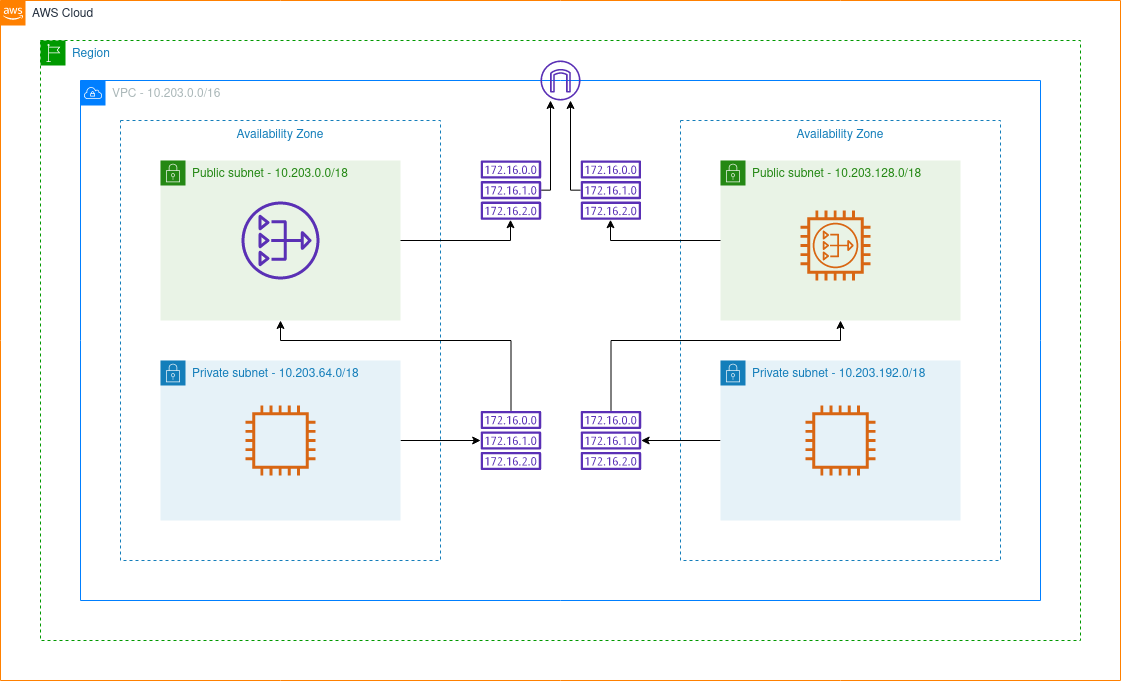

The diagram above was exported from draw.io. Its source (the exported page's mxGraphModel, read from the mxfile embedded in the PNG):
<mxGraphModel dx="1357" dy="772" grid="1" gridSize="10" guides="1" tooltips="1" connect="1" arrows="1" fold="1" page="1" pageScale="1" pageWidth="1169" pageHeight="827" math="0" shadow="0">
  <root>
    <mxCell id="CjF_tr30RAb3nFlWf_cX-0" />
    <mxCell id="CjF_tr30RAb3nFlWf_cX-1" parent="CjF_tr30RAb3nFlWf_cX-0" />
    <mxCell id="CjF_tr30RAb3nFlWf_cX-2" value="AWS Cloud" style="points=[[0,0],[0.25,0],[0.5,0],[0.75,0],[1,0],[1,0.25],[1,0.5],[1,0.75],[1,1],[0.75,1],[0.5,1],[0.25,1],[0,1],[0,0.75],[0,0.5],[0,0.25]];outlineConnect=0;gradientColor=none;html=1;whiteSpace=wrap;fontSize=12;fontStyle=0;shape=mxgraph.aws4.group;grIcon=mxgraph.aws4.group_aws_cloud_alt;fillColor=none;verticalAlign=top;align=left;spacingLeft=30;fontColor=#232F3E;dashed=0;strokeColor=#FF8000;" vertex="1" parent="CjF_tr30RAb3nFlWf_cX-1">
      <mxGeometry x="40" y="40" width="1120" height="680" as="geometry" />
    </mxCell>
    <mxCell id="CjF_tr30RAb3nFlWf_cX-3" value="Region" style="points=[[0,0],[0.25,0],[0.5,0],[0.75,0],[1,0],[1,0.25],[1,0.5],[1,0.75],[1,1],[0.75,1],[0.5,1],[0.25,1],[0,1],[0,0.75],[0,0.5],[0,0.25]];outlineConnect=0;gradientColor=none;html=1;whiteSpace=wrap;fontSize=12;fontStyle=0;shape=mxgraph.aws4.group;grIcon=mxgraph.aws4.group_region;fillColor=none;verticalAlign=top;align=left;spacingLeft=30;fontColor=#147EBA;dashed=1;strokeColor=#009900;" vertex="1" parent="CjF_tr30RAb3nFlWf_cX-1">
      <mxGeometry x="80" y="80" width="1040" height="600" as="geometry" />
    </mxCell>
    <mxCell id="CjF_tr30RAb3nFlWf_cX-4" value="VPC - 10.203.0.0/16" style="points=[[0,0],[0.25,0],[0.5,0],[0.75,0],[1,0],[1,0.25],[1,0.5],[1,0.75],[1,1],[0.75,1],[0.5,1],[0.25,1],[0,1],[0,0.75],[0,0.5],[0,0.25]];outlineConnect=0;gradientColor=none;html=1;whiteSpace=wrap;fontSize=12;fontStyle=0;shape=mxgraph.aws4.group;grIcon=mxgraph.aws4.group_vpc;fillColor=none;verticalAlign=top;align=left;spacingLeft=30;fontColor=#AAB7B8;dashed=0;strokeColor=#007FFF;" vertex="1" parent="CjF_tr30RAb3nFlWf_cX-1">
      <mxGeometry x="120" y="120" width="960" height="520" as="geometry" />
    </mxCell>
    <mxCell id="CjF_tr30RAb3nFlWf_cX-5" value="Availability Zone" style="fillColor=none;strokeColor=#147EBA;dashed=1;verticalAlign=top;fontStyle=0;fontColor=#147EBA;" vertex="1" parent="CjF_tr30RAb3nFlWf_cX-1">
      <mxGeometry x="160" y="160" width="320" height="440" as="geometry" />
    </mxCell>
    <mxCell id="CjF_tr30RAb3nFlWf_cX-7" value="Public subnet - 10.203.0.0/18" style="points=[[0,0],[0.25,0],[0.5,0],[0.75,0],[1,0],[1,0.25],[1,0.5],[1,0.75],[1,1],[0.75,1],[0.5,1],[0.25,1],[0,1],[0,0.75],[0,0.5],[0,0.25]];outlineConnect=0;gradientColor=none;html=1;whiteSpace=wrap;fontSize=12;fontStyle=0;shape=mxgraph.aws4.group;grIcon=mxgraph.aws4.group_security_group;grStroke=0;strokeColor=#248814;fillColor=#E9F3E6;verticalAlign=top;align=left;spacingLeft=30;fontColor=#248814;dashed=0;" vertex="1" parent="CjF_tr30RAb3nFlWf_cX-1">
      <mxGeometry x="200" y="200" width="240" height="160" as="geometry" />
    </mxCell>
    <mxCell id="CjF_tr30RAb3nFlWf_cX-29" value="" style="edgeStyle=orthogonalEdgeStyle;rounded=0;orthogonalLoop=1;jettySize=auto;html=1;" edge="1" parent="CjF_tr30RAb3nFlWf_cX-1" source="CjF_tr30RAb3nFlWf_cX-8" target="CjF_tr30RAb3nFlWf_cX-27">
      <mxGeometry relative="1" as="geometry" />
    </mxCell>
    <mxCell id="CjF_tr30RAb3nFlWf_cX-8" value="Private subnet - 10.203.64.0/18" style="points=[[0,0],[0.25,0],[0.5,0],[0.75,0],[1,0],[1,0.25],[1,0.5],[1,0.75],[1,1],[0.75,1],[0.5,1],[0.25,1],[0,1],[0,0.75],[0,0.5],[0,0.25]];outlineConnect=0;gradientColor=none;html=1;whiteSpace=wrap;fontSize=12;fontStyle=0;shape=mxgraph.aws4.group;grIcon=mxgraph.aws4.group_security_group;grStroke=0;strokeColor=#147EBA;fillColor=#E6F2F8;verticalAlign=top;align=left;spacingLeft=30;fontColor=#147EBA;dashed=0;" vertex="1" parent="CjF_tr30RAb3nFlWf_cX-1">
      <mxGeometry x="200" y="400" width="240" height="160" as="geometry" />
    </mxCell>
    <mxCell id="CjF_tr30RAb3nFlWf_cX-9" value="Availability Zone" style="fillColor=none;strokeColor=#147EBA;dashed=1;verticalAlign=top;fontStyle=0;fontColor=#147EBA;" vertex="1" parent="CjF_tr30RAb3nFlWf_cX-1">
      <mxGeometry x="720" y="160" width="320" height="440" as="geometry" />
    </mxCell>
    <mxCell id="CjF_tr30RAb3nFlWf_cX-10" value="Public subnet - 10.203.128.0/18" style="points=[[0,0],[0.25,0],[0.5,0],[0.75,0],[1,0],[1,0.25],[1,0.5],[1,0.75],[1,1],[0.75,1],[0.5,1],[0.25,1],[0,1],[0,0.75],[0,0.5],[0,0.25]];outlineConnect=0;gradientColor=none;html=1;whiteSpace=wrap;fontSize=12;fontStyle=0;shape=mxgraph.aws4.group;grIcon=mxgraph.aws4.group_security_group;grStroke=0;strokeColor=#248814;fillColor=#E9F3E6;verticalAlign=top;align=left;spacingLeft=30;fontColor=#248814;dashed=0;" vertex="1" parent="CjF_tr30RAb3nFlWf_cX-1">
      <mxGeometry x="760" y="200" width="240" height="160" as="geometry" />
    </mxCell>
    <mxCell id="CjF_tr30RAb3nFlWf_cX-11" value="" style="edgeStyle=orthogonalEdgeStyle;rounded=0;orthogonalLoop=1;jettySize=auto;html=1;fontColor=#000000;" edge="1" parent="CjF_tr30RAb3nFlWf_cX-1" source="CjF_tr30RAb3nFlWf_cX-12" target="CjF_tr30RAb3nFlWf_cX-24">
      <mxGeometry relative="1" as="geometry" />
    </mxCell>
    <mxCell id="CjF_tr30RAb3nFlWf_cX-12" value="Private subnet - 10.203.192.0/18" style="points=[[0,0],[0.25,0],[0.5,0],[0.75,0],[1,0],[1,0.25],[1,0.5],[1,0.75],[1,1],[0.75,1],[0.5,1],[0.25,1],[0,1],[0,0.75],[0,0.5],[0,0.25]];outlineConnect=0;gradientColor=none;html=1;whiteSpace=wrap;fontSize=12;fontStyle=0;shape=mxgraph.aws4.group;grIcon=mxgraph.aws4.group_security_group;grStroke=0;strokeColor=#147EBA;fillColor=#E6F2F8;verticalAlign=top;align=left;spacingLeft=30;fontColor=#147EBA;dashed=0;" vertex="1" parent="CjF_tr30RAb3nFlWf_cX-1">
      <mxGeometry x="760" y="400" width="240" height="160" as="geometry" />
    </mxCell>
    <mxCell id="CjF_tr30RAb3nFlWf_cX-14" value="" style="edgeStyle=orthogonalEdgeStyle;rounded=0;orthogonalLoop=1;jettySize=auto;html=1;exitX=0;exitY=0.5;exitDx=0;exitDy=0;" edge="1" parent="CjF_tr30RAb3nFlWf_cX-1" source="CjF_tr30RAb3nFlWf_cX-10" target="CjF_tr30RAb3nFlWf_cX-18">
      <mxGeometry relative="1" as="geometry">
        <mxPoint x="670" y="280" as="sourcePoint" />
        <Array as="points">
          <mxPoint x="650" y="280" />
        </Array>
      </mxGeometry>
    </mxCell>
    <mxCell id="CjF_tr30RAb3nFlWf_cX-16" value="" style="outlineConnect=0;fontColor=#232F3E;gradientColor=none;fillColor=#5A30B5;strokeColor=none;dashed=0;verticalLabelPosition=bottom;verticalAlign=top;align=center;html=1;fontSize=12;fontStyle=0;aspect=fixed;pointerEvents=1;shape=mxgraph.aws4.internet_gateway;" vertex="1" parent="CjF_tr30RAb3nFlWf_cX-1">
      <mxGeometry x="579.99" y="100" width="40" height="40" as="geometry" />
    </mxCell>
    <mxCell id="CjF_tr30RAb3nFlWf_cX-17" value="" style="edgeStyle=orthogonalEdgeStyle;rounded=0;orthogonalLoop=1;jettySize=auto;html=1;" edge="1" parent="CjF_tr30RAb3nFlWf_cX-1" source="CjF_tr30RAb3nFlWf_cX-18" target="CjF_tr30RAb3nFlWf_cX-16">
      <mxGeometry relative="1" as="geometry">
        <Array as="points">
          <mxPoint x="610" y="230" />
        </Array>
      </mxGeometry>
    </mxCell>
    <mxCell id="CjF_tr30RAb3nFlWf_cX-18" value="" style="outlineConnect=0;fontColor=#232F3E;gradientColor=none;fillColor=#5A30B5;strokeColor=none;dashed=0;verticalLabelPosition=bottom;verticalAlign=top;align=center;html=1;fontSize=12;fontStyle=0;aspect=fixed;pointerEvents=1;shape=mxgraph.aws4.route_table;" vertex="1" parent="CjF_tr30RAb3nFlWf_cX-1">
      <mxGeometry x="619.9899999999999" y="200" width="60.79" height="59.24" as="geometry" />
    </mxCell>
    <mxCell id="CjF_tr30RAb3nFlWf_cX-19" value="" style="group;aspect=fixed;" vertex="1" connectable="0" parent="CjF_tr30RAb3nFlWf_cX-1">
      <mxGeometry x="840" y="250" width="70" height="70" as="geometry" />
    </mxCell>
    <mxCell id="CjF_tr30RAb3nFlWf_cX-20" value="" style="outlineConnect=0;fontColor=#232F3E;gradientColor=none;fillColor=#D86613;strokeColor=none;dashed=0;verticalLabelPosition=bottom;verticalAlign=top;align=center;html=1;fontSize=12;fontStyle=0;aspect=fixed;pointerEvents=1;shape=mxgraph.aws4.instance2;" vertex="1" parent="CjF_tr30RAb3nFlWf_cX-19">
      <mxGeometry width="70" height="70" as="geometry" />
    </mxCell>
    <mxCell id="CjF_tr30RAb3nFlWf_cX-21" value="" style="outlineConnect=0;gradientColor=none;strokeColor=none;dashed=0;verticalLabelPosition=bottom;verticalAlign=top;align=center;fontSize=12;fontStyle=0;aspect=fixed;pointerEvents=1;shape=mxgraph.aws4.nat_gateway;html=1;fillColor=#D86613;" vertex="1" parent="CjF_tr30RAb3nFlWf_cX-19">
      <mxGeometry x="12.25" y="12.25" width="45.5" height="45.5" as="geometry" />
    </mxCell>
    <mxCell id="CjF_tr30RAb3nFlWf_cX-22" value="" style="outlineConnect=0;fontColor=#232F3E;gradientColor=none;fillColor=#D86613;strokeColor=none;dashed=0;verticalLabelPosition=bottom;verticalAlign=top;align=center;html=1;fontSize=12;fontStyle=0;pointerEvents=1;shape=mxgraph.aws4.instance2;aspect=fixed;" vertex="1" parent="CjF_tr30RAb3nFlWf_cX-1">
      <mxGeometry x="845" y="445" width="70" height="70" as="geometry" />
    </mxCell>
    <mxCell id="CjF_tr30RAb3nFlWf_cX-23" value="" style="edgeStyle=orthogonalEdgeStyle;rounded=0;orthogonalLoop=1;jettySize=auto;html=1;fontColor=#000000;" edge="1" parent="CjF_tr30RAb3nFlWf_cX-1" source="CjF_tr30RAb3nFlWf_cX-24" target="CjF_tr30RAb3nFlWf_cX-10">
      <mxGeometry relative="1" as="geometry">
        <Array as="points">
          <mxPoint x="650" y="380" />
          <mxPoint x="880" y="380" />
        </Array>
      </mxGeometry>
    </mxCell>
    <mxCell id="CjF_tr30RAb3nFlWf_cX-24" value="" style="outlineConnect=0;fontColor=#232F3E;gradientColor=none;fillColor=#5A30B5;strokeColor=none;dashed=0;verticalLabelPosition=bottom;verticalAlign=top;align=center;html=1;fontSize=12;fontStyle=0;aspect=fixed;pointerEvents=1;shape=mxgraph.aws4.route_table;" vertex="1" parent="CjF_tr30RAb3nFlWf_cX-1">
      <mxGeometry x="619.9999999999999" y="450.38" width="60.79" height="59.24" as="geometry" />
    </mxCell>
    <mxCell id="CjF_tr30RAb3nFlWf_cX-25" value="" style="outlineConnect=0;fontColor=#232F3E;gradientColor=none;fillColor=#D86613;strokeColor=none;dashed=0;verticalLabelPosition=bottom;verticalAlign=top;align=center;html=1;fontSize=12;fontStyle=0;pointerEvents=1;shape=mxgraph.aws4.instance2;aspect=fixed;" vertex="1" parent="CjF_tr30RAb3nFlWf_cX-1">
      <mxGeometry x="285" y="445" width="70" height="70" as="geometry" />
    </mxCell>
    <mxCell id="CjF_tr30RAb3nFlWf_cX-26" value="" style="outlineConnect=0;fontColor=#232F3E;gradientColor=none;fillColor=#5A30B5;strokeColor=none;dashed=0;verticalLabelPosition=bottom;verticalAlign=top;align=center;html=1;fontSize=12;fontStyle=0;aspect=fixed;pointerEvents=1;shape=mxgraph.aws4.nat_gateway;" vertex="1" parent="CjF_tr30RAb3nFlWf_cX-1">
      <mxGeometry x="281" y="241" width="78" height="78" as="geometry" />
    </mxCell>
    <mxCell id="CjF_tr30RAb3nFlWf_cX-30" style="edgeStyle=orthogonalEdgeStyle;rounded=0;orthogonalLoop=1;jettySize=auto;html=1;" edge="1" parent="CjF_tr30RAb3nFlWf_cX-1" source="CjF_tr30RAb3nFlWf_cX-27" target="CjF_tr30RAb3nFlWf_cX-7">
      <mxGeometry relative="1" as="geometry">
        <Array as="points">
          <mxPoint x="550" y="380" />
          <mxPoint x="320" y="380" />
        </Array>
      </mxGeometry>
    </mxCell>
    <mxCell id="CjF_tr30RAb3nFlWf_cX-27" value="" style="outlineConnect=0;fontColor=#232F3E;gradientColor=none;fillColor=#5A30B5;strokeColor=none;dashed=0;verticalLabelPosition=bottom;verticalAlign=top;align=center;html=1;fontSize=12;fontStyle=0;aspect=fixed;pointerEvents=1;shape=mxgraph.aws4.route_table;" vertex="1" parent="CjF_tr30RAb3nFlWf_cX-1">
      <mxGeometry x="519.9999999999999" y="450.38" width="60.79" height="59.24" as="geometry" />
    </mxCell>
    <mxCell id="CjF_tr30RAb3nFlWf_cX-31" style="edgeStyle=orthogonalEdgeStyle;rounded=0;orthogonalLoop=1;jettySize=auto;html=1;" edge="1" parent="CjF_tr30RAb3nFlWf_cX-1" source="CjF_tr30RAb3nFlWf_cX-7" target="CjF_tr30RAb3nFlWf_cX-28">
      <mxGeometry relative="1" as="geometry">
        <Array as="points">
          <mxPoint x="550" y="280" />
        </Array>
      </mxGeometry>
    </mxCell>
    <mxCell id="CjF_tr30RAb3nFlWf_cX-33" style="edgeStyle=orthogonalEdgeStyle;rounded=0;orthogonalLoop=1;jettySize=auto;html=1;" edge="1" parent="CjF_tr30RAb3nFlWf_cX-1" source="CjF_tr30RAb3nFlWf_cX-28" target="CjF_tr30RAb3nFlWf_cX-16">
      <mxGeometry relative="1" as="geometry">
        <Array as="points">
          <mxPoint x="590" y="230" />
        </Array>
      </mxGeometry>
    </mxCell>
    <mxCell id="CjF_tr30RAb3nFlWf_cX-28" value="" style="outlineConnect=0;fontColor=#232F3E;gradientColor=none;fillColor=#5A30B5;strokeColor=none;dashed=0;verticalLabelPosition=bottom;verticalAlign=top;align=center;html=1;fontSize=12;fontStyle=0;aspect=fixed;pointerEvents=1;shape=mxgraph.aws4.route_table;" vertex="1" parent="CjF_tr30RAb3nFlWf_cX-1">
      <mxGeometry x="519.9999999999999" y="200" width="60.79" height="59.24" as="geometry" />
    </mxCell>
  </root>
</mxGraphModel>